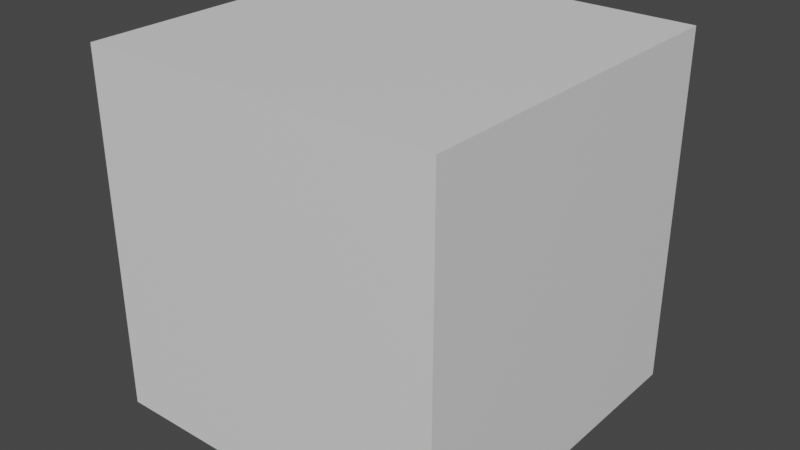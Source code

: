# Source: textCube.blend  (saved by Blender 3.3.6; exported with 4.5.12 LTS)
import bpy
from mathutils import Matrix  # noqa: F401  (used for matrix-valued properties, if any)

bpy.ops.wm.read_factory_settings(use_empty=True)
scene = bpy.context.scene
scene.name = 'Scene'

# ---- collections
col_collection = bpy.data.collections.new('Collection'); scene.collection.children.link(col_collection)
col_export = bpy.data.collections.new('Export'); scene.collection.children.link(col_export)

# ---- materials (node trees are filled in below, after node groups)
mat_material = bpy.data.materials.new('Material')
mat_material.alpha_threshold = 0.0
mat_material.roughness = 0.5
mat_material.line_color = (0.0, 0.0, 0.0, 1.0)

# ---- material node trees
mat_material.use_nodes = True; mat_material.node_tree.nodes.clear()
_N = mat_material.node_tree.nodes; _L = mat_material.node_tree.links
n0 = _N.new('ShaderNodeOutputMaterial'); n0.name = 'Material Output'; n0.location = (300, 300)
n1 = _N.new('ShaderNodeBsdfPrincipled'); n1.name = 'Principled BSDF'; n1.location = (10, 300)
n1.distribution = 'GGX'
n1.subsurface_method = 'RANDOM_WALK_SKIN'
n1.inputs[3].default_value = 1.45
n1.inputs[27].default_value = (0.0, 0.0, 0.0, 1.0)
n1.inputs[28].default_value = 1.0
_L.new(n1.outputs[0], n0.inputs[0])
n0.is_active_output = True

# ---- world
world_world = bpy.data.worlds.new('World'); scene.world = world_world
world_world.use_nodes = True; world_world.node_tree.nodes.clear()
_N = world_world.node_tree.nodes; _L = world_world.node_tree.links
n0 = _N.new('ShaderNodeOutputWorld'); n0.name = 'World Output'; n0.location = (300, 300)
n1 = _N.new('ShaderNodeBackground'); n1.name = 'Background'; n1.location = (10, 300)
n1.inputs[0].default_value = (0.05088, 0.05088, 0.05088, 1.0)
_L.new(n1.outputs[0], n0.inputs[0])
n0.is_active_output = True
world_world.color = (0.05088, 0.05088, 0.05088)
world_world.use_sun_shadow = False
world_world.sun_shadow_jitter_overblur = 0.0

# ---- meshes
me_cube = bpy.data.meshes.new('Cube')
me_cube.from_pydata([(1.0, 1.0, 1.0), (1.0, 1.0, -1.0), (1.0, -1.0, 1.0), (1.0, -1.0, -1.0), (-1.0, 1.0, 1.0), (-1.0, 1.0, -1.0), (-1.0, -1.0, 1.0), (-1.0, -1.0, -1.0)], [], [(0, 4, 6, 2), (3, 2, 6, 7), (7, 6, 4, 5), (5, 1, 3, 7), (1, 0, 2, 3), (5, 4, 0, 1)])
_uv = me_cube.uv_layers.new(name='UVMap')
_uv.uv.foreach_set('vector', [0.625, 0.5, 0.875, 0.5, 0.875, 0.75, 0.625, 0.75, 0.375, 0.75, 0.625, 0.75, 0.625, 1.0, 0.375, 1.0, 0.375, 0.0, 0.625, 0.0, 0.625, 0.25, 0.375, 0.25, 0.125, 0.5, 0.375, 0.5, 0.375, 0.75, 0.125, 0.75, 0.375, 0.5, 0.625, 0.5, 0.625, 0.75, 0.375, 0.75, 0.375, 0.25, 0.625, 0.25, 0.625, 0.5, 0.375, 0.5])
me_cube.materials.append(mat_material)
me_cube.use_mirror_vertex_groups = False
me_cube.update()
arm_armature = bpy.data.armatures.new('Armature')  # bones are not reproduced
arm_armature_001 = bpy.data.armatures.new('Armature.001')  # bones are not reproduced

# ---- objects
ob_cube = bpy.data.objects.new('Cube', me_cube)
ob_cube_ctrl = bpy.data.objects.new('Cube_CTRL', arm_armature)
ob_cube_dfrm = bpy.data.objects.new('Cube_DFRM', arm_armature_001)

# ---- transforms, parenting, visibility, modifiers, constraints
ob_cube.parent = ob_cube_ctrl
ob_cube.location = (0.0, 0.0, 0.0)
ob_cube.lock_rotations_4d = False
ob_cube.empty_display_type = 'ARROWS'
ob_cube.lineart.crease_threshold = 0.0
_vg = ob_cube.vertex_groups.new(name='Bone')
_vg.add([0, 1, 3, 4, 5, 7], 1.0, 'REPLACE')
_vg = ob_cube.vertex_groups.new(name='Bone.001')
_vg.add([6], 1.0, 'REPLACE')
_vg = ob_cube.vertex_groups.new(name='Bone.002')
_vg.add([2], 1.0, 'REPLACE')
_m = ob_cube.modifiers.new('Armature', 'ARMATURE')
_m.object = ob_cube_ctrl
ob_cube_ctrl.location = (0.0, 0.0, 0.0)
ob_cube_ctrl.display_type = 'WIRE'
ob_cube_ctrl.show_in_front = True
ob_cube_dfrm.location = (0.0, 0.0, 0.0)
ob_cube_dfrm.display_type = 'SOLID'
ob_cube_dfrm.show_in_front = True

# ---- collection membership
col_collection.objects.link(ob_cube)
col_collection.objects.link(ob_cube_ctrl)
col_collection.objects.link(ob_cube_dfrm)

# ---- scene / render settings (as saved in the file)
scene.frame_start = 1; scene.frame_end = 24; scene.frame_set(1)
scene.render.engine = 'CYCLES'
scene.cycles.feature_set = 'EXPERIMENTAL'
scene.cycles.samples = 500
scene.cycles.sampling_pattern = 'TABULATED_SOBOL'
scene.cycles.use_light_tree = False
scene.cycles.max_bounces = 8
scene.cycles.transmission_bounces = 8
scene.cycles.tile_size = 256
scene.view_settings.view_transform = 'Filmic'
bpy.context.view_layer.update()

# ---- added for rendering (the .blend has no active camera and no usable light): camera, sun
cam_auto = bpy.data.cameras.new('AutoCamera')
cam_auto.lens = 50.0
cam_auto.sensor_width = 36.0
cam_auto.clip_end = 1000.0
ob_auto_camera = bpy.data.objects.new('AutoCamera', cam_auto)
scene.collection.objects.link(ob_auto_camera)
ob_auto_camera.location = (3.20507, -3.84609, 2.56406)
ob_auto_camera.rotation_euler = (1.09748, -7.21219e-08, 0.694738)
scene.camera = ob_auto_camera
light_auto_sun = bpy.data.lights.new('AutoSun', 'SUN')
light_auto_sun.energy = 3.0
light_auto_sun.angle = 0.0523599
ob_auto_sun = bpy.data.objects.new('AutoSun', light_auto_sun)
scene.collection.objects.link(ob_auto_sun)
ob_auto_sun.rotation_euler = (0.872665, 0.174533, 0.523599)
bpy.context.view_layer.update()
